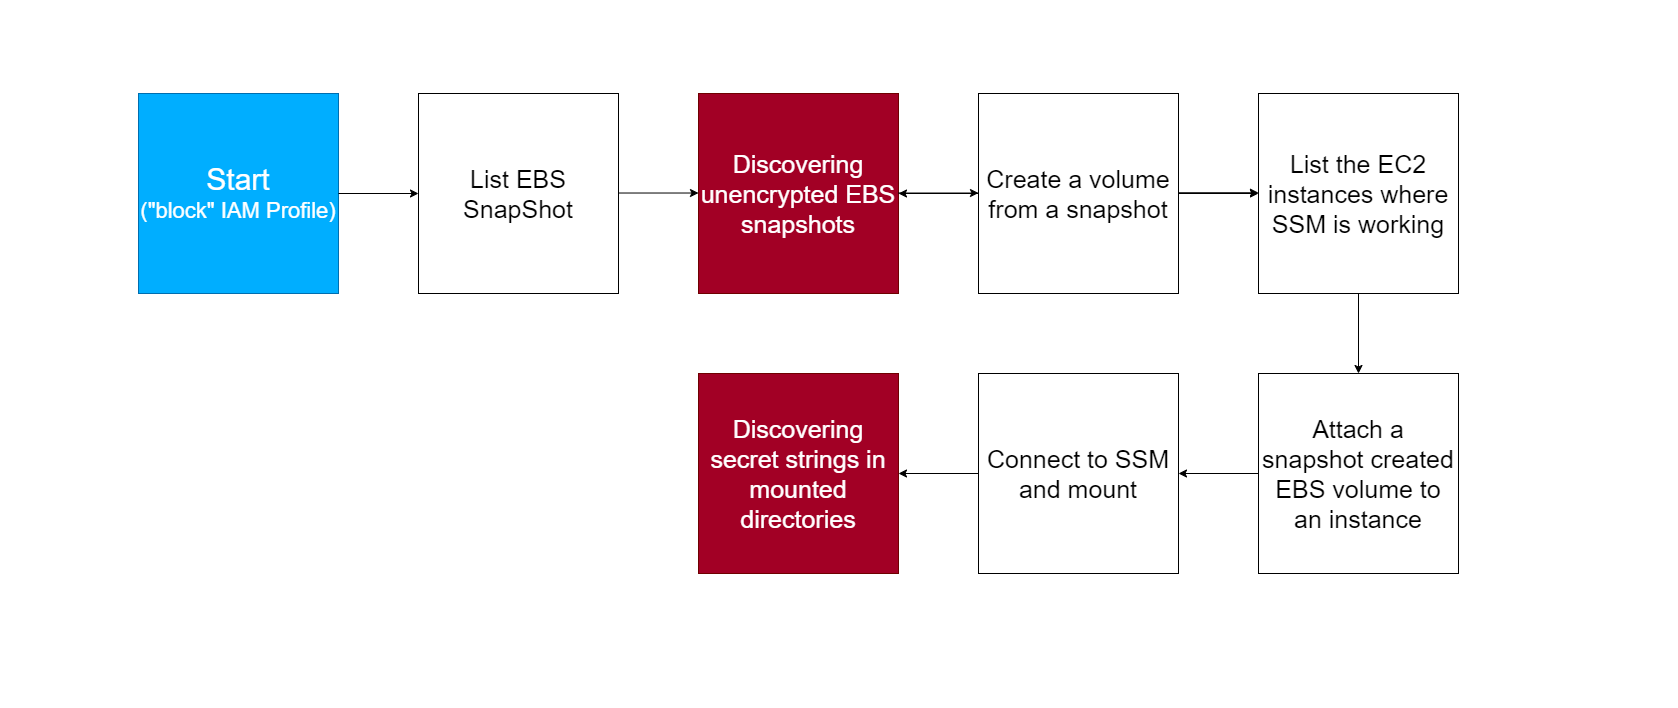

The diagram above was exported from draw.io. Its source (the exported page's mxGraphModel, read from the mxfile embedded in the PNG):
<mxGraphModel dx="1615" dy="822" grid="1" gridSize="10" guides="1" tooltips="1" connect="1" arrows="1" fold="1" page="1" pageScale="1" pageWidth="827" pageHeight="1169" math="0" shadow="0">
  <root>
    <mxCell id="0" />
    <mxCell id="1" parent="0" />
    <mxCell id="9-bJxGR-_t4k-XdOvZBB-1" value="&lt;font style=&quot;&quot;&gt;&lt;span style=&quot;font-size: 30px;&quot;&gt;Start&lt;/span&gt;&lt;br&gt;&lt;font style=&quot;font-size: 22px;&quot;&gt;(&quot;block&quot; IAM Profile)&lt;/font&gt;&lt;br&gt;&lt;/font&gt;" style="whiteSpace=wrap;html=1;aspect=fixed;fillColor=#00aeff;strokeColor=#006EAF;fontColor=#ffffff;" vertex="1" parent="1">
      <mxGeometry x="40" y="40" width="200" height="200" as="geometry" />
    </mxCell>
    <mxCell id="9-bJxGR-_t4k-XdOvZBB-402" value="" style="endArrow=classic;html=1;rounded=0;entryX=0;entryY=0.5;entryDx=0;entryDy=0;" edge="1" parent="1" target="9-bJxGR-_t4k-XdOvZBB-403">
      <mxGeometry width="50" height="50" relative="1" as="geometry">
        <mxPoint x="240" y="140" as="sourcePoint" />
        <mxPoint x="310" y="130" as="targetPoint" />
      </mxGeometry>
    </mxCell>
    <mxCell id="9-bJxGR-_t4k-XdOvZBB-403" value="&lt;font style=&quot;font-size: 25px;&quot;&gt;List EBS SnapShot&lt;/font&gt;" style="whiteSpace=wrap;html=1;aspect=fixed;" vertex="1" parent="1">
      <mxGeometry x="320" y="40" width="200" height="200" as="geometry" />
    </mxCell>
    <mxCell id="9-bJxGR-_t4k-XdOvZBB-404" value="&lt;font style=&quot;font-size: 25px;&quot;&gt;Discovering unencrypted EBS snapshots&lt;/font&gt;" style="whiteSpace=wrap;html=1;aspect=fixed;fillColor=#a20025;fontColor=#ffffff;strokeColor=#6F0000;" vertex="1" parent="1">
      <mxGeometry x="600" y="40" width="200" height="200" as="geometry" />
    </mxCell>
    <mxCell id="9-bJxGR-_t4k-XdOvZBB-409" value="" style="edgeStyle=orthogonalEdgeStyle;rounded=0;orthogonalLoop=1;jettySize=auto;html=1;" edge="1" parent="1" source="9-bJxGR-_t4k-XdOvZBB-405" target="9-bJxGR-_t4k-XdOvZBB-404">
      <mxGeometry relative="1" as="geometry" />
    </mxCell>
    <mxCell id="9-bJxGR-_t4k-XdOvZBB-413" value="" style="edgeStyle=orthogonalEdgeStyle;rounded=0;orthogonalLoop=1;jettySize=auto;html=1;" edge="1" parent="1" source="9-bJxGR-_t4k-XdOvZBB-405" target="9-bJxGR-_t4k-XdOvZBB-408">
      <mxGeometry relative="1" as="geometry" />
    </mxCell>
    <mxCell id="9-bJxGR-_t4k-XdOvZBB-405" value="&lt;font style=&quot;font-size: 25px;&quot;&gt;Create a volume from a snapshot&lt;/font&gt;" style="whiteSpace=wrap;html=1;aspect=fixed;" vertex="1" parent="1">
      <mxGeometry x="880" y="40" width="200" height="200" as="geometry" />
    </mxCell>
    <mxCell id="9-bJxGR-_t4k-XdOvZBB-406" value="" style="endArrow=classic;html=1;rounded=0;entryX=0;entryY=0.5;entryDx=0;entryDy=0;" edge="1" parent="1">
      <mxGeometry width="50" height="50" relative="1" as="geometry">
        <mxPoint x="520" y="139.52" as="sourcePoint" />
        <mxPoint x="600" y="139.52" as="targetPoint" />
      </mxGeometry>
    </mxCell>
    <mxCell id="9-bJxGR-_t4k-XdOvZBB-407" value="" style="endArrow=classic;html=1;rounded=0;entryX=0;entryY=0.5;entryDx=0;entryDy=0;" edge="1" parent="1">
      <mxGeometry width="50" height="50" relative="1" as="geometry">
        <mxPoint x="800" y="139.52" as="sourcePoint" />
        <mxPoint x="880" y="139.52" as="targetPoint" />
      </mxGeometry>
    </mxCell>
    <mxCell id="9-bJxGR-_t4k-XdOvZBB-408" value="&lt;font style=&quot;font-size: 25px;&quot;&gt;List the EC2 instances where SSM is working&lt;/font&gt;" style="whiteSpace=wrap;html=1;aspect=fixed;" vertex="1" parent="1">
      <mxGeometry x="1160" y="40" width="200" height="200" as="geometry" />
    </mxCell>
    <mxCell id="9-bJxGR-_t4k-XdOvZBB-410" value="" style="endArrow=classic;html=1;rounded=0;entryX=0;entryY=0.5;entryDx=0;entryDy=0;" edge="1" parent="1">
      <mxGeometry width="50" height="50" relative="1" as="geometry">
        <mxPoint x="1080" y="139.23000000000002" as="sourcePoint" />
        <mxPoint x="1160" y="139.23000000000002" as="targetPoint" />
      </mxGeometry>
    </mxCell>
    <mxCell id="9-bJxGR-_t4k-XdOvZBB-411" value="&lt;font style=&quot;font-size: 25px;&quot;&gt;Attach a snapshot created EBS volume to an instance&lt;/font&gt;" style="whiteSpace=wrap;html=1;aspect=fixed;" vertex="1" parent="1">
      <mxGeometry x="1160" y="320" width="200" height="200" as="geometry" />
    </mxCell>
    <mxCell id="9-bJxGR-_t4k-XdOvZBB-412" value="&lt;font style=&quot;font-size: 25px;&quot;&gt;Connect to SSM and mount&lt;/font&gt;" style="whiteSpace=wrap;html=1;aspect=fixed;" vertex="1" parent="1">
      <mxGeometry x="880" y="320" width="200" height="200" as="geometry" />
    </mxCell>
    <mxCell id="9-bJxGR-_t4k-XdOvZBB-414" value="" style="endArrow=classic;html=1;rounded=0;entryX=0.5;entryY=0;entryDx=0;entryDy=0;exitX=0.5;exitY=1;exitDx=0;exitDy=0;" edge="1" parent="1" source="9-bJxGR-_t4k-XdOvZBB-408" target="9-bJxGR-_t4k-XdOvZBB-411">
      <mxGeometry width="50" height="50" relative="1" as="geometry">
        <mxPoint x="1090" y="149.23000000000002" as="sourcePoint" />
        <mxPoint x="1170" y="149.23000000000002" as="targetPoint" />
      </mxGeometry>
    </mxCell>
    <mxCell id="9-bJxGR-_t4k-XdOvZBB-415" value="" style="endArrow=classic;html=1;rounded=0;exitX=0;exitY=0.5;exitDx=0;exitDy=0;" edge="1" parent="1" source="9-bJxGR-_t4k-XdOvZBB-411" target="9-bJxGR-_t4k-XdOvZBB-412">
      <mxGeometry width="50" height="50" relative="1" as="geometry">
        <mxPoint x="1090" y="149.23000000000002" as="sourcePoint" />
        <mxPoint x="1170" y="149.23000000000002" as="targetPoint" />
      </mxGeometry>
    </mxCell>
    <mxCell id="9-bJxGR-_t4k-XdOvZBB-416" value="&lt;font style=&quot;font-size: 25px;&quot;&gt;Discovering secret strings in mounted directories&lt;/font&gt;" style="whiteSpace=wrap;html=1;aspect=fixed;fillColor=#a20025;fontColor=#ffffff;strokeColor=#6F0000;" vertex="1" parent="1">
      <mxGeometry x="600" y="320" width="200" height="200" as="geometry" />
    </mxCell>
    <mxCell id="9-bJxGR-_t4k-XdOvZBB-417" value="" style="endArrow=classic;html=1;rounded=0;entryX=1;entryY=0.5;entryDx=0;entryDy=0;exitX=0;exitY=0.5;exitDx=0;exitDy=0;" edge="1" parent="1" source="9-bJxGR-_t4k-XdOvZBB-412" target="9-bJxGR-_t4k-XdOvZBB-416">
      <mxGeometry width="50" height="50" relative="1" as="geometry">
        <mxPoint x="870" y="420" as="sourcePoint" />
        <mxPoint x="1090" y="430" as="targetPoint" />
      </mxGeometry>
    </mxCell>
  </root>
</mxGraphModel>